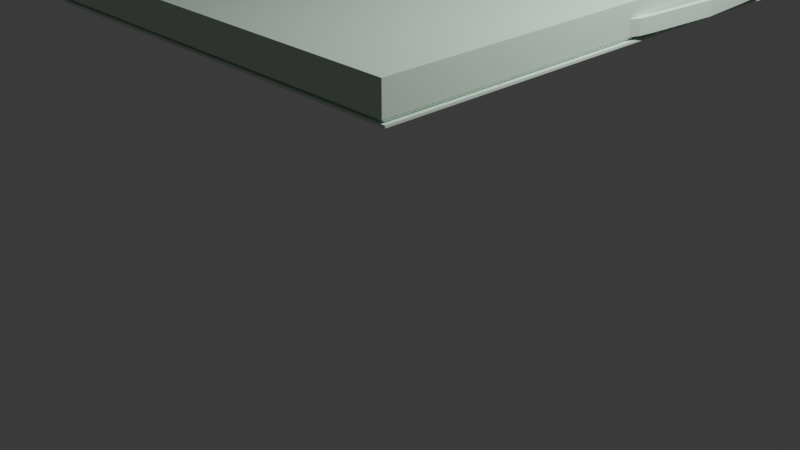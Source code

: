 # Source: FreezerLid.blend  (saved by Blender 4.5.91; exported with 4.5.12 LTS)
import bpy
from mathutils import Matrix  # noqa: F401  (used for matrix-valued properties, if any)

bpy.ops.wm.read_factory_settings(use_empty=True)
scene = bpy.context.scene
scene.name = 'Scene'

# ---- collections
col_collection = bpy.data.collections.new('Collection'); scene.collection.children.link(col_collection)

# ---- materials (node trees are filled in below, after node groups)
mat_material = bpy.data.materials.new('Material')
mat_material.alpha_threshold = 0.0
mat_material.use_transparent_shadow = False
mat_material.roughness = 0.5
mat_material.line_color = (0.0, 0.0, 0.0, 1.0)

# ---- material node trees
mat_material.use_nodes = True; mat_material.node_tree.nodes.clear()
_N = mat_material.node_tree.nodes; _L = mat_material.node_tree.links
n0 = _N.new('ShaderNodeOutputMaterial'); n0.name = 'Material Output'; n0.location = (300, 300)
n1 = _N.new('ShaderNodeBsdfPrincipled'); n1.name = 'Principled BSDF'; n1.location = (10, 300)
n1.inputs[0].default_value = (0.6504, 0.8014, 0.6864, 1.0)
n1.inputs[3].default_value = 1.45
_L.new(n1.outputs[0], n0.inputs[0])
n0.is_active_output = True

# ---- world
world_world = bpy.data.worlds.new('World'); scene.world = world_world
world_world.use_nodes = True; world_world.node_tree.nodes.clear()
_N = world_world.node_tree.nodes; _L = world_world.node_tree.links
n0 = _N.new('ShaderNodeOutputWorld'); n0.name = 'World Output'; n0.location = (300, 300)
n1 = _N.new('ShaderNodeBackground'); n1.name = 'Background'; n1.location = (10, 300)
n1.inputs[0].default_value = (0.05088, 0.05088, 0.05088, 1.0)
_L.new(n1.outputs[0], n0.inputs[0])
n0.is_active_output = True
world_world.color = (0.05088, 0.05088, 0.05088)
world_world.sun_shadow_jitter_overblur = 0.0

# ---- cameras
cam_camera = bpy.data.cameras.new('Camera')
cam_camera.clip_end = 100.0
cam_camera.ortho_scale = 7.314

# ---- lights
light_light = bpy.data.lights.new('Light', 'POINT')
light_light.energy = 1000.0
light_light.shadow_soft_size = 0.1

# ---- meshes
me_cube = bpy.data.meshes.new('Cube')
me_cube.from_pydata([(0.9715, 1.69, 0.9197), (0.9715, -1.69, 0.9197), (-0.9719, 1.69, 0.9197), (-0.9719, -1.69, 0.9197), (0.9998, -1.719, 0.9197), (-1.0, -1.719, 0.9197), (0.9998, 1.719, 0.9197), (-1.0, 1.719, 0.9197), (0.9902, -1.723, 0.946), (-0.9906, -1.723, 0.946), (0.9902, 1.723, 0.946), (-0.9906, 1.723, 0.946), (0.9902, -1.723, 1.081), (-0.9906, -1.723, 1.081), (0.9902, 1.723, 1.081), (-0.9906, 1.723, 1.081), (0.9902, 0.0, 0.946), (0.9902, 0.0, 1.081), (0.9902, -1.723, 1.014), (0.9902, 0.0, 1.014), (0.9902, -0.8614, 0.946), (0.9902, -0.8614, 1.081), (0.9902, -0.8614, 1.014), (0.9902, -0.4307, 0.946), (0.9902, -0.4307, 1.081), (0.9902, -0.4307, 1.014), (0.9942, -0.3581, 1.014), (1.009, -0.4307, 0.946), (1.009, -0.4307, 1.014), (0.9902, 1.723, 1.014), (0.9942, -0.3581, 1.014), (0.9902, -0.3661, 0.946), (0.9902, -0.3661, 1.081), (0.9902, -0.3661, 1.014), (1.017, -0.3661, 1.014), (1.017, -0.3661, 1.014), (0.9998, 0.0, 0.9197), (-1.0, 0.0, 0.9197), (0.9715, 0.0, 0.9197), (-0.9719, 0.0, 0.9197), (-0.9906, 0.0, 0.946), (-0.9906, 0.0, 1.081), (0.9902, 0.8614, 0.946), (0.9902, 0.8614, 1.081), (0.9902, 0.8614, 1.014), (0.9902, 0.4307, 0.946), (0.9902, 0.4307, 1.081), (0.9902, 0.4307, 1.014), (0.9942, 0.3581, 1.014), (1.009, 0.4307, 0.946), (0.9902, -0.3661, 1.014), (1.009, 0.4307, 1.014), (0.9942, 0.3581, 1.014), (1.017, -0.3661, 0.946), (0.9942, -0.3581, 0.946), (0.9902, 0.3661, 0.946), (0.9902, 0.3661, 1.081), (0.9942, -0.3581, 0.946), (1.017, -0.3661, 0.946), (0.9902, -0.3661, 0.946), (0.9902, -0.4715, 0.946), (0.9902, -0.4715, 1.014), (1.04, 0.0, 1.012), (1.017, 0.0, 1.012), (1.04, 0.0, 0.944), (1.017, 0.0, 0.944), (1.04, 0.0, 1.012), (0.9902, 0.3661, 1.014), (1.017, 0.3661, 1.014), (1.017, 0.3661, 1.014), (0.9902, 0.3661, 1.014), (1.017, 0.3661, 0.946), (0.9942, 0.3581, 0.946), (0.9942, 0.3581, 0.946), (1.017, 0.3661, 0.946), (0.9902, 0.3661, 0.946), (0.9902, 0.4715, 0.946), (0.9902, 0.4715, 1.014)], [], [(63, 52, 72, 65), (45, 49, 71, 55), (39, 40, 11, 2), (1, 4, 5, 3), (38, 36, 4, 1), (40, 9, 13, 41), (0, 10, 42, 45, 55, 16, 38), (39, 3, 9, 40), (3, 1, 8, 9), (17, 41, 13, 12, 21, 24, 32), (9, 8, 18, 12, 13), (29, 14, 43, 44), (33, 19, 17, 32), (25, 23, 27, 28), (47, 51, 49, 45), (8, 20, 22, 18), (18, 22, 21, 12), (20, 23, 25, 22), (22, 25, 24, 21), (2, 39, 37, 7), (52, 48, 70, 67), (0, 2, 7, 6), (75, 74, 73), (50, 34, 26), (52, 72, 71, 69), (33, 25, 28, 35), (75, 70, 52, 73), (40, 41, 15, 11), (23, 31, 53, 27), (30, 33, 50, 26), (27, 53, 35, 28), (25, 33, 32, 24), (10, 29, 44, 42), (69, 68, 48, 52), (70, 48, 68), (1, 38, 16, 31, 23, 20, 8), (3, 5, 37, 39), (17, 56, 46, 43, 14, 15, 41), (11, 15, 14, 29, 10), (47, 70, 75, 45), (52, 63, 66), (2, 11, 10, 0), (67, 69, 51, 47), (76, 77, 51, 49), (49, 51, 69, 71), (16, 75, 70, 19), (49, 45, 76), (38, 0, 6, 36), (63, 65, 54, 30), (77, 47, 51), (30, 35, 53, 54), (71, 64, 65, 72), (33, 35, 34, 50), (35, 30, 26, 34), (44, 43, 46, 47), (67, 56, 17, 19), (42, 44, 47, 45), (69, 62, 64, 71), (52, 66, 62, 69), (59, 57, 58), (59, 57, 30, 50), (25, 23, 59, 50), (67, 70, 68, 69), (47, 46, 56, 67), (16, 19, 50, 59), (61, 28, 25), (27, 60, 23), (60, 27, 28, 61), (53, 54, 65, 64), (30, 66, 63), (35, 53, 64, 62), (30, 35, 62, 66), (38, 1, 3, 39), (38, 39, 2, 0)])
_uv = me_cube.uv_layers.new(name='UVMap')
_uv.uv.foreach_set('vector', [0.0, 0.0, 0.0, 0.0, 0.0, 0.0, 0.0, 0.0, 0.6285, 0.6557, 0.6285, 0.6557, 0.6285, 0.6511, 0.6285, 0.6511, 0.8715, 0.625, 0.8715, 0.625, 0.8715, 0.7479, 0.8715, 0.7479, 0.6285, 0.7479, 0.625, 0.75, 0.875, 0.75, 0.8715, 0.7479, 0.6285, 0.625, 0.625, 0.625, 0.625, 0.75, 0.6285, 0.7479, 0.8715, 0.625, 0.8715, 0.7479, 0.8715, 0.7479, 0.8715, 0.625, 0.6285, 0.7479, 0.6285, 0.7479, 0.6285, 0.6865, 0.6285, 0.6557, 0.6285, 0.6511, 0.6285, 0.625, 0.6285, 0.625, 0.8715, 0.625, 0.8715, 0.7479, 0.8715, 0.7479, 0.8715, 0.625, 0.8715, 0.7479, 0.6285, 0.7479, 0.6285, 0.7479, 0.8715, 0.7479, 0.6285, 0.625, 0.8715, 0.625, 0.8715, 0.7479, 0.6285, 0.7479, 0.6285, 0.6865, 0.6285, 0.6557, 0.6285, 0.6511, 0.8715, 0.7479, 0.6285, 0.7479, 0.6285, 0.7479, 0.6285, 0.7479, 0.8715, 0.7479, 0.6285, 0.7479, 0.6285, 0.7479, 0.6285, 0.6865, 0.6285, 0.6865, 0.6285, 0.6511, 0.6285, 0.625, 0.6285, 0.625, 0.6285, 0.6511, 0.6285, 0.6557, 0.6285, 0.6557, 0.6285, 0.6557, 0.6285, 0.6557, 0.6285, 0.6557, 0.6285, 0.6557, 0.6285, 0.6557, 0.6285, 0.6557, 0.6285, 0.7479, 0.6285, 0.6865, 0.6285, 0.6865, 0.6285, 0.7479, 0.6285, 0.7479, 0.6285, 0.6865, 0.6285, 0.6865, 0.6285, 0.7479, 0.6285, 0.6865, 0.6285, 0.6557, 0.6285, 0.6557, 0.6285, 0.6865, 0.6285, 0.6865, 0.6285, 0.6557, 0.6285, 0.6557, 0.6285, 0.6865, 0.8715, 0.7479, 0.8715, 0.625, 0.875, 0.625, 0.875, 0.75, 0.0, 0.0, 0.0, 0.0, 0.0, 0.0, 0.0, 0.0, 0.6285, 0.7479, 0.8715, 0.7479, 0.875, 0.75, 0.625, 0.75, 0.6285, 0.6511, 0.6285, 0.6511, 0.0, 0.0, 0.6285, 0.6511, 0.6285, 0.6511, 0.0, 0.0, 0.0, 0.0, 0.0, 0.0, 0.6285, 0.6511, 0.6285, 0.6511, 0.6285, 0.6511, 0.6285, 0.6557, 0.6285, 0.6557, 0.6285, 0.6511, 0.6285, 0.6511, 0.0, 0.0, 0.0, 0.0, 0.0, 0.0, 0.8715, 0.625, 0.8715, 0.625, 0.8715, 0.7479, 0.8715, 0.7479, 0.6285, 0.6557, 0.6285, 0.6511, 0.6285, 0.6511, 0.6285, 0.6557, 0.0, 0.0, 0.0, 0.0, 0.0, 0.0, 0.0, 0.0, 0.6285, 0.6557, 0.6285, 0.6511, 0.6285, 0.6511, 0.6285, 0.6557, 0.6285, 0.6557, 0.6285, 0.6511, 0.6285, 0.6511, 0.6285, 0.6557, 0.6285, 0.7479, 0.6285, 0.7479, 0.6285, 0.6865, 0.6285, 0.6865, 0.6285, 0.6511, 0.6285, 0.6511, 0.0, 0.0, 0.0, 0.0, 0.6285, 0.6511, 0.0, 0.0, 0.6285, 0.6511, 0.6285, 0.7479, 0.6285, 0.625, 0.6285, 0.625, 0.6285, 0.6511, 0.6285, 0.6557, 0.6285, 0.6865, 0.6285, 0.7479, 0.8715, 0.7479, 0.875, 0.75, 0.875, 0.625, 0.8715, 0.625, 0.6285, 0.625, 0.6285, 0.6511, 0.6285, 0.6557, 0.6285, 0.6865, 0.6285, 0.7479, 0.8715, 0.7479, 0.8715, 0.625, 0.8715, 0.7479, 0.8715, 0.7479, 0.6285, 0.7479, 0.6285, 0.7479, 0.6285, 0.7479, 0.6285, 0.6557, 0.0, 0.0, 0.6285, 0.6511, 0.6285, 0.6557, 0.0, 0.0, 0.0, 0.0, 0.0, 0.0, 0.8715, 0.7479, 0.8715, 0.7479, 0.6285, 0.7479, 0.6285, 0.7479, 0.6285, 0.6511, 0.6285, 0.6511, 0.6285, 0.6557, 0.6285, 0.6557, 0.0, 0.0, 0.0, 0.0, 0.0, 0.0, 0.0, 0.0, 0.6285, 0.6557, 0.6285, 0.6557, 0.6285, 0.6511, 0.6285, 0.6511, 0.0, 0.0, 0.6285, 0.6511, 0.0, 0.0, 0.0, 0.0, 0.6285, 0.6557, 0.6285, 0.6557, 0.0, 0.0, 0.6285, 0.625, 0.6285, 0.7479, 0.625, 0.75, 0.625, 0.625, 0.0, 0.0, 0.0, 0.0, 0.0, 0.0, 0.0, 0.0, 0.0, 0.0, 0.6285, 0.6557, 0.6285, 0.6557, 0.0, 0.0, 0.6285, 0.6511, 0.6285, 0.6511, 0.0, 0.0, 0.6285, 0.6511, 0.6285, 0.6252, 0.0, 0.0, 0.0, 0.0, 0.6285, 0.6511, 0.6285, 0.6511, 0.6285, 0.6511, 0.6285, 0.6511, 0.6285, 0.6511, 0.0, 0.0, 0.0, 0.0, 0.6285, 0.6511, 0.6285, 0.6865, 0.6285, 0.6865, 0.6285, 0.6557, 0.6285, 0.6557, 0.6285, 0.6511, 0.6285, 0.6511, 0.6285, 0.625, 0.6285, 0.625, 0.6285, 0.6865, 0.6285, 0.6865, 0.6285, 0.6557, 0.6285, 0.6557, 0.6285, 0.6511, 0.6285, 0.6252, 0.6285, 0.6252, 0.6285, 0.6511, 0.0, 0.0, 0.0, 0.0, 0.0, 0.0, 0.0, 0.0, 0.6285, 0.6511, 0.0, 0.0, 0.6285, 0.6511, 0.6285, 0.6511, 0.0, 0.0, 0.0, 0.0, 0.0, 0.0, 0.6285, 0.6557, 0.6285, 0.6557, 0.6285, 0.6511, 0.0, 0.0, 0.6285, 0.6511, 0.6285, 0.6511, 0.6285, 0.6511, 0.6285, 0.6511, 0.6285, 0.6557, 0.6285, 0.6557, 0.6285, 0.6511, 0.6285, 0.6511, 0.0, 0.0, 0.0, 0.0, 0.0, 0.0, 0.6285, 0.6511, 0.0, 0.0, 0.6285, 0.6557, 0.6285, 0.6557, 0.6285, 0.6557, 0.0, 0.0, 0.6285, 0.6557, 0.0, 0.0, 0.0, 0.0, 0.0, 0.0, 0.0, 0.0, 0.6285, 0.6511, 0.0, 0.0, 0.0, 0.0, 0.6285, 0.6252, 0.0, 0.0, 0.0, 0.0, 0.0, 0.0, 0.6285, 0.6511, 0.6285, 0.6511, 0.6285, 0.6252, 0.6285, 0.6252, 0.0, 0.0, 0.0, 0.0, 0.0, 0.0, 0.0, 0.0, 0.0, 0.0, 0.0, 0.0, 0.0, 0.0, 0.0, 0.0, 0.0, 0.0, 0.0, 0.0, 0.0, 0.0, 0.0, 0.0])
me_cube.materials.append(mat_material)
me_cube.use_mirror_vertex_groups = False
me_cube.update()

# ---- objects
ob_cube = bpy.data.objects.new('Cube', me_cube)
ob_light = bpy.data.objects.new('Light', light_light)
ob_camera = bpy.data.objects.new('Camera', cam_camera)

# ---- transforms, parenting, visibility, modifiers, constraints
ob_cube.location = (0.0003891, 1.584, 0.177)
ob_cube.scale = (2.205, 2.205, 2.205)
ob_cube.lock_rotations_4d = False
ob_cube.empty_display_type = 'ARROWS'
ob_cube.lineart.crease_threshold = 0.0
_m = ob_cube.modifiers.new('Solidify', 'SOLIDIFY')
ob_light.location = (4.076, 1.005, 5.904)
ob_light.rotation_euler = (0.6503, 0.05522, 1.866)
ob_light.lock_rotations_4d = False
ob_light.empty_display_type = 'ARROWS'
ob_light.color = (0.0, 0.0, 0.0, 0.0)
ob_light.lineart.crease_threshold = 0.0
ob_camera.location = (7.359, -6.926, 4.958)
ob_camera.rotation_euler = (1.109, 0.0, 0.8149)
ob_camera.lock_rotations_4d = False
ob_camera.empty_display_type = 'ARROWS'
ob_camera.color = (0.0, 0.0, 0.0, 0.0)
ob_camera.display_type = 'WIRE'
ob_camera.lineart.crease_threshold = 0.0

# ---- collection membership
col_collection.objects.link(ob_cube)
col_collection.objects.link(ob_light)
col_collection.objects.link(ob_camera)

# ---- scene / render settings (as saved in the file)
scene.camera = ob_camera
scene.frame_start = 1; scene.frame_end = 250; scene.frame_set(1)
scene.render.engine = 'BLENDER_EEVEE_NEXT'
bpy.context.view_layer.update()
